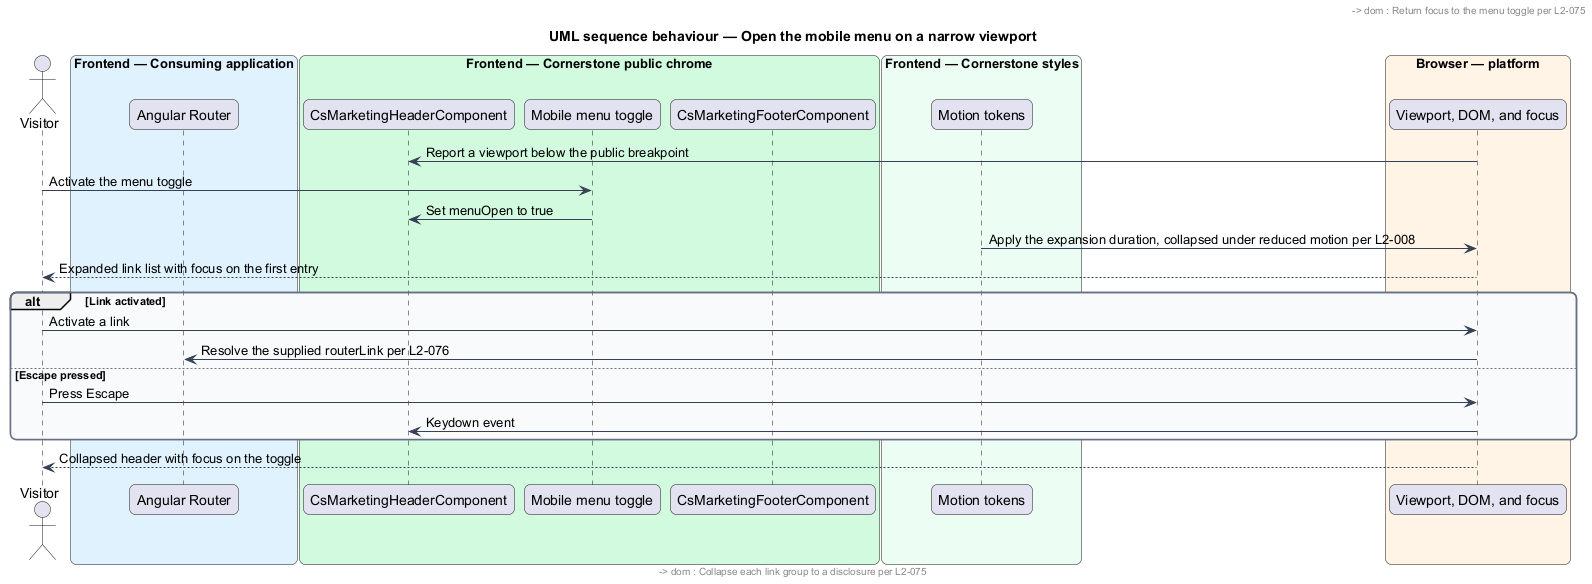

The diagram above was rendered by PlantUML. Its source (embedded in the PNG):
@startuml
title UML sequence behaviour — Open the mobile menu on a narrow viewport
skinparam backgroundColor #FFFFFF
skinparam shadowing false
skinparam roundcorner 12
skinparam defaultFontName Arial
skinparam ArrowColor #344054
skinparam rectangle {
  BorderColor #344054
  FontColor #101828
}
skinparam package {
  BorderColor #667085
  FontColor #101828
  BackgroundColor #F9FAFB
}
actor "Visitor" as visitor
box "Frontend — Consuming application" #E0F2FE
  participant "Angular Router" as router
end box
box "Frontend — Cornerstone public chrome" #D1FADF
  participant "CsMarketingHeaderComponent" as header
  participant "Mobile menu toggle" as toggle
  participant "CsMarketingFooterComponent" as footer
end box
box "Frontend — Cornerstone styles" #ECFDF3
  participant "Motion tokens" as motion
end box
box "Browser — platform" #FFF4E5
  participant "Viewport, DOM, and focus" as dom
end box

dom -> header : Report a viewport below the public breakpoint
header -> header : Set the narrow signal
header -> toggle : Show the menu toggle per L2-075
header -> dom : Hide the inline link list
footer -> dom : Collapse each link group to a disclosure per L2-075

visitor -> toggle : Activate the menu toggle
toggle -> header : Set menuOpen to true
header -> dom : Expand the link list in flow beneath the header
header -> dom : Set aria-expanded="true" on the toggle
motion -> dom : Apply the expansion duration, collapsed under reduced motion per L2-008
header -> dom : Move focus to the first link
dom --> visitor : Expanded link list with focus on the first entry

alt Link activated
  visitor -> dom : Activate a link
  dom -> router : Resolve the supplied routerLink per L2-076
  header -> header : Set menuOpen to false
else Escape pressed
  visitor -> dom : Press Escape
  dom -> header : Keydown event
  header -> header : Set menuOpen to false per L2-075
end

header -> dom : Collapse the link list and set aria-expanded="false"
header -> dom : Return focus to the menu toggle per L2-075
dom --> visitor : Collapsed header with focus on the toggle
@enduml